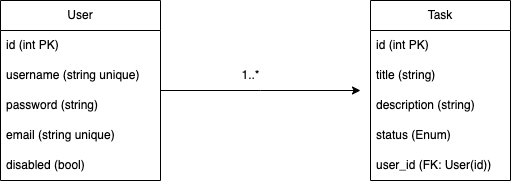

The diagram above was exported from draw.io. Its source (the exported page's mxGraphModel, read from the mxfile embedded in the PNG):
<mxGraphModel dx="1393" dy="866" grid="1" gridSize="10" guides="1" tooltips="1" connect="1" arrows="1" fold="1" page="1" pageScale="1" pageWidth="827" pageHeight="1169" math="0" shadow="0">
  <root>
    <mxCell id="0" />
    <mxCell id="1" parent="0" />
    <mxCell id="6WRB6MQpokU3XU2U75Nk-18" style="edgeStyle=orthogonalEdgeStyle;rounded=0;orthogonalLoop=1;jettySize=auto;html=1;" edge="1" parent="1" source="6WRB6MQpokU3XU2U75Nk-1">
      <mxGeometry relative="1" as="geometry">
        <mxPoint x="440" y="260" as="targetPoint" />
      </mxGeometry>
    </mxCell>
    <mxCell id="6WRB6MQpokU3XU2U75Nk-1" value="User" style="swimlane;fontStyle=0;childLayout=stackLayout;horizontal=1;startSize=30;horizontalStack=0;resizeParent=1;resizeParentMax=0;resizeLast=0;collapsible=1;marginBottom=0;whiteSpace=wrap;html=1;" vertex="1" parent="1">
      <mxGeometry x="80" y="170" width="160" height="180" as="geometry" />
    </mxCell>
    <mxCell id="6WRB6MQpokU3XU2U75Nk-2" value="id (int PK)" style="text;strokeColor=none;fillColor=none;align=left;verticalAlign=middle;spacingLeft=4;spacingRight=4;overflow=hidden;points=[[0,0.5],[1,0.5]];portConstraint=eastwest;rotatable=0;whiteSpace=wrap;html=1;" vertex="1" parent="6WRB6MQpokU3XU2U75Nk-1">
      <mxGeometry y="30" width="160" height="30" as="geometry" />
    </mxCell>
    <mxCell id="6WRB6MQpokU3XU2U75Nk-3" value="username (string unique)" style="text;strokeColor=none;fillColor=none;align=left;verticalAlign=middle;spacingLeft=4;spacingRight=4;overflow=hidden;points=[[0,0.5],[1,0.5]];portConstraint=eastwest;rotatable=0;whiteSpace=wrap;html=1;" vertex="1" parent="6WRB6MQpokU3XU2U75Nk-1">
      <mxGeometry y="60" width="160" height="30" as="geometry" />
    </mxCell>
    <mxCell id="6WRB6MQpokU3XU2U75Nk-9" value="password (string)" style="text;strokeColor=none;fillColor=none;align=left;verticalAlign=middle;spacingLeft=4;spacingRight=4;overflow=hidden;points=[[0,0.5],[1,0.5]];portConstraint=eastwest;rotatable=0;whiteSpace=wrap;html=1;" vertex="1" parent="6WRB6MQpokU3XU2U75Nk-1">
      <mxGeometry y="90" width="160" height="30" as="geometry" />
    </mxCell>
    <mxCell id="6WRB6MQpokU3XU2U75Nk-11" value="email (string unique)" style="text;strokeColor=none;fillColor=none;align=left;verticalAlign=middle;spacingLeft=4;spacingRight=4;overflow=hidden;points=[[0,0.5],[1,0.5]];portConstraint=eastwest;rotatable=0;whiteSpace=wrap;html=1;" vertex="1" parent="6WRB6MQpokU3XU2U75Nk-1">
      <mxGeometry y="120" width="160" height="30" as="geometry" />
    </mxCell>
    <mxCell id="6WRB6MQpokU3XU2U75Nk-12" value="disabled (bool)" style="text;strokeColor=none;fillColor=none;align=left;verticalAlign=middle;spacingLeft=4;spacingRight=4;overflow=hidden;points=[[0,0.5],[1,0.5]];portConstraint=eastwest;rotatable=0;whiteSpace=wrap;html=1;" vertex="1" parent="6WRB6MQpokU3XU2U75Nk-1">
      <mxGeometry y="150" width="160" height="30" as="geometry" />
    </mxCell>
    <mxCell id="6WRB6MQpokU3XU2U75Nk-5" value="Task" style="swimlane;fontStyle=0;childLayout=stackLayout;horizontal=1;startSize=30;horizontalStack=0;resizeParent=1;resizeParentMax=0;resizeLast=0;collapsible=1;marginBottom=0;whiteSpace=wrap;html=1;" vertex="1" parent="1">
      <mxGeometry x="450" y="170" width="140" height="180" as="geometry" />
    </mxCell>
    <mxCell id="6WRB6MQpokU3XU2U75Nk-6" value="id (int PK)" style="text;strokeColor=none;fillColor=none;align=left;verticalAlign=middle;spacingLeft=4;spacingRight=4;overflow=hidden;points=[[0,0.5],[1,0.5]];portConstraint=eastwest;rotatable=0;whiteSpace=wrap;html=1;" vertex="1" parent="6WRB6MQpokU3XU2U75Nk-5">
      <mxGeometry y="30" width="140" height="30" as="geometry" />
    </mxCell>
    <mxCell id="6WRB6MQpokU3XU2U75Nk-7" value="title (string)" style="text;strokeColor=none;fillColor=none;align=left;verticalAlign=middle;spacingLeft=4;spacingRight=4;overflow=hidden;points=[[0,0.5],[1,0.5]];portConstraint=eastwest;rotatable=0;whiteSpace=wrap;html=1;" vertex="1" parent="6WRB6MQpokU3XU2U75Nk-5">
      <mxGeometry y="60" width="140" height="30" as="geometry" />
    </mxCell>
    <mxCell id="6WRB6MQpokU3XU2U75Nk-8" value="description (string)" style="text;strokeColor=none;fillColor=none;align=left;verticalAlign=middle;spacingLeft=4;spacingRight=4;overflow=hidden;points=[[0,0.5],[1,0.5]];portConstraint=eastwest;rotatable=0;whiteSpace=wrap;html=1;" vertex="1" parent="6WRB6MQpokU3XU2U75Nk-5">
      <mxGeometry y="90" width="140" height="30" as="geometry" />
    </mxCell>
    <mxCell id="6WRB6MQpokU3XU2U75Nk-13" value="status (Enum)" style="text;strokeColor=none;fillColor=none;align=left;verticalAlign=middle;spacingLeft=4;spacingRight=4;overflow=hidden;points=[[0,0.5],[1,0.5]];portConstraint=eastwest;rotatable=0;whiteSpace=wrap;html=1;" vertex="1" parent="6WRB6MQpokU3XU2U75Nk-5">
      <mxGeometry y="120" width="140" height="30" as="geometry" />
    </mxCell>
    <mxCell id="6WRB6MQpokU3XU2U75Nk-14" value="user_id (FK: User(id))" style="text;strokeColor=none;fillColor=none;align=left;verticalAlign=middle;spacingLeft=4;spacingRight=4;overflow=hidden;points=[[0,0.5],[1,0.5]];portConstraint=eastwest;rotatable=0;whiteSpace=wrap;html=1;" vertex="1" parent="6WRB6MQpokU3XU2U75Nk-5">
      <mxGeometry y="150" width="140" height="30" as="geometry" />
    </mxCell>
    <mxCell id="6WRB6MQpokU3XU2U75Nk-16" value="1..*" style="text;html=1;align=center;verticalAlign=middle;resizable=0;points=[];autosize=1;strokeColor=none;fillColor=none;" vertex="1" parent="1">
      <mxGeometry x="310" y="230" width="40" height="30" as="geometry" />
    </mxCell>
  </root>
</mxGraphModel>